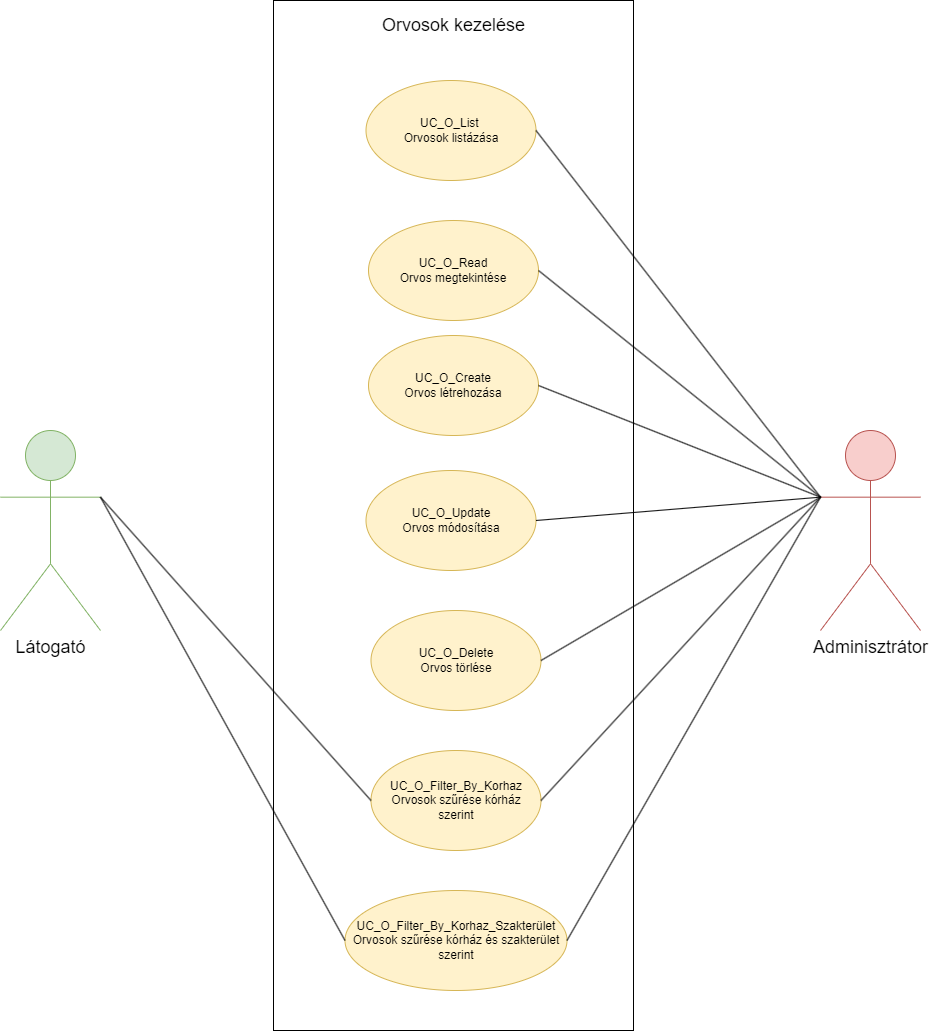

The diagram above was exported from draw.io. Its source (the exported page's mxGraphModel, read from the mxfile embedded in the PNG):
<mxGraphModel dx="2797" dy="1233" grid="1" gridSize="10" guides="1" tooltips="1" connect="1" arrows="1" fold="1" page="1" pageScale="1" pageWidth="827" pageHeight="1169" math="0" shadow="0">
  <root>
    <mxCell id="0" />
    <mxCell id="1" parent="0" />
    <mxCell id="EsWgZdCUpDb6GRTIS0Wa-10" value="&lt;font style=&quot;font-size: 18px;&quot;&gt;Látogató&lt;/font&gt;" style="shape=umlActor;verticalLabelPosition=bottom;verticalAlign=top;html=1;outlineConnect=0;fillColor=#d5e8d4;strokeColor=#82b366;" parent="1" vertex="1">
      <mxGeometry x="-60" y="680" width="100" height="200" as="geometry" />
    </mxCell>
    <mxCell id="EsWgZdCUpDb6GRTIS0Wa-11" value="&lt;font style=&quot;font-size: 18px;&quot;&gt;Adminisztrátor&lt;/font&gt;" style="shape=umlActor;verticalLabelPosition=bottom;verticalAlign=top;html=1;outlineConnect=0;fillColor=#f8cecc;strokeColor=#b85450;" parent="1" vertex="1">
      <mxGeometry x="760" y="680" width="100" height="200" as="geometry" />
    </mxCell>
    <mxCell id="EsWgZdCUpDb6GRTIS0Wa-3" value="" style="rounded=0;whiteSpace=wrap;html=1;" parent="1" vertex="1">
      <mxGeometry x="213" y="250" width="360" height="1030" as="geometry" />
    </mxCell>
    <mxCell id="EsWgZdCUpDb6GRTIS0Wa-4" value="Orvosok kezelése" style="text;html=1;align=center;verticalAlign=middle;whiteSpace=wrap;rounded=0;fontSize=18;" parent="1" vertex="1">
      <mxGeometry x="310.5" y="260" width="165" height="30" as="geometry" />
    </mxCell>
    <mxCell id="EsWgZdCUpDb6GRTIS0Wa-5" value="UC_O_List&amp;nbsp;&lt;br&gt;Orvosok listázása" style="ellipse;whiteSpace=wrap;html=1;fillColor=#fff2cc;strokeColor=#d6b656;" parent="1" vertex="1">
      <mxGeometry x="305.5" y="330" width="170" height="100" as="geometry" />
    </mxCell>
    <mxCell id="EsWgZdCUpDb6GRTIS0Wa-6" value="UC_O_Create&lt;br&gt;Orvos létrehozása" style="ellipse;whiteSpace=wrap;html=1;fillColor=#fff2cc;strokeColor=#d6b656;" parent="1" vertex="1">
      <mxGeometry x="308" y="585" width="170" height="100" as="geometry" />
    </mxCell>
    <mxCell id="EsWgZdCUpDb6GRTIS0Wa-7" value="UC_O_Read&lt;br&gt;Orvos megtekintése" style="ellipse;whiteSpace=wrap;html=1;fillColor=#fff2cc;strokeColor=#d6b656;" parent="1" vertex="1">
      <mxGeometry x="308" y="470" width="170" height="100" as="geometry" />
    </mxCell>
    <mxCell id="EsWgZdCUpDb6GRTIS0Wa-8" value="UC_O_Update&lt;br&gt;Orvos módosítása" style="ellipse;whiteSpace=wrap;html=1;fillColor=#fff2cc;strokeColor=#d6b656;" parent="1" vertex="1">
      <mxGeometry x="305.5" y="720" width="170" height="100" as="geometry" />
    </mxCell>
    <mxCell id="EsWgZdCUpDb6GRTIS0Wa-9" value="UC_O_Delete&lt;br&gt;Orvos törlése" style="ellipse;whiteSpace=wrap;html=1;fillColor=#fff2cc;strokeColor=#d6b656;" parent="1" vertex="1">
      <mxGeometry x="310.5" y="860" width="170" height="100" as="geometry" />
    </mxCell>
    <mxCell id="EsWgZdCUpDb6GRTIS0Wa-19" value="UC_O_Filter_By_Korhaz&lt;br&gt;Orvosok szűrése kórház&lt;br&gt;szerint" style="ellipse;whiteSpace=wrap;html=1;fillColor=#fff2cc;strokeColor=#d6b656;" parent="1" vertex="1">
      <mxGeometry x="310.5" y="1000" width="170" height="100" as="geometry" />
    </mxCell>
    <mxCell id="EsWgZdCUpDb6GRTIS0Wa-20" value="UC_O_Filter_By_Korhaz_Szakterület&lt;br&gt;Orvosok szűrése kórház és szakterület&lt;br&gt;szerint" style="ellipse;whiteSpace=wrap;html=1;fillColor=#fff2cc;strokeColor=#d6b656;" parent="1" vertex="1">
      <mxGeometry x="284.5" y="1140" width="222" height="100" as="geometry" />
    </mxCell>
    <mxCell id="EsWgZdCUpDb6GRTIS0Wa-23" value="" style="endArrow=none;html=1;rounded=0;exitX=1;exitY=0.3333333333333333;exitDx=0;exitDy=0;exitPerimeter=0;entryX=0;entryY=0.5;entryDx=0;entryDy=0;" parent="1" source="EsWgZdCUpDb6GRTIS0Wa-10" target="EsWgZdCUpDb6GRTIS0Wa-19" edge="1">
      <mxGeometry width="50" height="50" relative="1" as="geometry">
        <mxPoint x="100" y="837" as="sourcePoint" />
        <mxPoint x="160" y="750" as="targetPoint" />
      </mxGeometry>
    </mxCell>
    <mxCell id="EsWgZdCUpDb6GRTIS0Wa-24" value="" style="endArrow=none;html=1;rounded=0;exitX=1;exitY=0.3333333333333333;exitDx=0;exitDy=0;exitPerimeter=0;entryX=0;entryY=0.5;entryDx=0;entryDy=0;" parent="1" source="EsWgZdCUpDb6GRTIS0Wa-10" target="EsWgZdCUpDb6GRTIS0Wa-20" edge="1">
      <mxGeometry width="50" height="50" relative="1" as="geometry">
        <mxPoint x="120" y="860" as="sourcePoint" />
        <mxPoint x="180" y="773" as="targetPoint" />
      </mxGeometry>
    </mxCell>
    <mxCell id="EsWgZdCUpDb6GRTIS0Wa-25" value="" style="endArrow=none;html=1;rounded=0;entryX=0;entryY=0.3333333333333333;entryDx=0;entryDy=0;entryPerimeter=0;exitX=1;exitY=0.5;exitDx=0;exitDy=0;" parent="1" source="EsWgZdCUpDb6GRTIS0Wa-5" target="EsWgZdCUpDb6GRTIS0Wa-11" edge="1">
      <mxGeometry width="50" height="50" relative="1" as="geometry">
        <mxPoint x="660" y="697" as="sourcePoint" />
        <mxPoint x="720" y="610" as="targetPoint" />
      </mxGeometry>
    </mxCell>
    <mxCell id="EsWgZdCUpDb6GRTIS0Wa-26" value="" style="endArrow=none;html=1;rounded=0;entryX=0;entryY=0.3333333333333333;entryDx=0;entryDy=0;entryPerimeter=0;exitX=1;exitY=0.5;exitDx=0;exitDy=0;" parent="1" source="EsWgZdCUpDb6GRTIS0Wa-7" target="EsWgZdCUpDb6GRTIS0Wa-11" edge="1">
      <mxGeometry width="50" height="50" relative="1" as="geometry">
        <mxPoint x="450" y="453" as="sourcePoint" />
        <mxPoint x="734" y="820" as="targetPoint" />
      </mxGeometry>
    </mxCell>
    <mxCell id="EsWgZdCUpDb6GRTIS0Wa-27" value="" style="endArrow=none;html=1;rounded=0;entryX=0;entryY=0.3333333333333333;entryDx=0;entryDy=0;entryPerimeter=0;exitX=1;exitY=0.5;exitDx=0;exitDy=0;" parent="1" source="EsWgZdCUpDb6GRTIS0Wa-6" target="EsWgZdCUpDb6GRTIS0Wa-11" edge="1">
      <mxGeometry width="50" height="50" relative="1" as="geometry">
        <mxPoint x="475.5" y="600" as="sourcePoint" />
        <mxPoint x="757.5" y="827" as="targetPoint" />
      </mxGeometry>
    </mxCell>
    <mxCell id="EsWgZdCUpDb6GRTIS0Wa-28" value="" style="endArrow=none;html=1;rounded=0;entryX=0;entryY=0.3333333333333333;entryDx=0;entryDy=0;entryPerimeter=0;exitX=1;exitY=0.5;exitDx=0;exitDy=0;" parent="1" source="EsWgZdCUpDb6GRTIS0Wa-8" target="EsWgZdCUpDb6GRTIS0Wa-11" edge="1">
      <mxGeometry width="50" height="50" relative="1" as="geometry">
        <mxPoint x="480.5" y="724" as="sourcePoint" />
        <mxPoint x="762.5" y="836" as="targetPoint" />
      </mxGeometry>
    </mxCell>
    <mxCell id="EsWgZdCUpDb6GRTIS0Wa-29" value="" style="endArrow=none;html=1;rounded=0;entryX=0;entryY=0.3333333333333333;entryDx=0;entryDy=0;entryPerimeter=0;exitX=1;exitY=0.5;exitDx=0;exitDy=0;" parent="1" source="EsWgZdCUpDb6GRTIS0Wa-9" target="EsWgZdCUpDb6GRTIS0Wa-11" edge="1">
      <mxGeometry width="50" height="50" relative="1" as="geometry">
        <mxPoint x="478" y="843" as="sourcePoint" />
        <mxPoint x="762" y="820" as="targetPoint" />
      </mxGeometry>
    </mxCell>
    <mxCell id="EsWgZdCUpDb6GRTIS0Wa-30" value="" style="endArrow=none;html=1;rounded=0;entryX=0;entryY=0.3333333333333333;entryDx=0;entryDy=0;entryPerimeter=0;exitX=1;exitY=0.5;exitDx=0;exitDy=0;" parent="1" source="EsWgZdCUpDb6GRTIS0Wa-19" target="EsWgZdCUpDb6GRTIS0Wa-11" edge="1">
      <mxGeometry width="50" height="50" relative="1" as="geometry">
        <mxPoint x="500" y="991.5" as="sourcePoint" />
        <mxPoint x="779" y="828.5" as="targetPoint" />
      </mxGeometry>
    </mxCell>
    <mxCell id="EsWgZdCUpDb6GRTIS0Wa-31" value="" style="endArrow=none;html=1;rounded=0;entryX=0;entryY=0.3333333333333333;entryDx=0;entryDy=0;entryPerimeter=0;exitX=1;exitY=0.5;exitDx=0;exitDy=0;" parent="1" source="EsWgZdCUpDb6GRTIS0Wa-20" target="EsWgZdCUpDb6GRTIS0Wa-11" edge="1">
      <mxGeometry width="50" height="50" relative="1" as="geometry">
        <mxPoint x="500" y="1093" as="sourcePoint" />
        <mxPoint x="770" y="790" as="targetPoint" />
      </mxGeometry>
    </mxCell>
  </root>
</mxGraphModel>